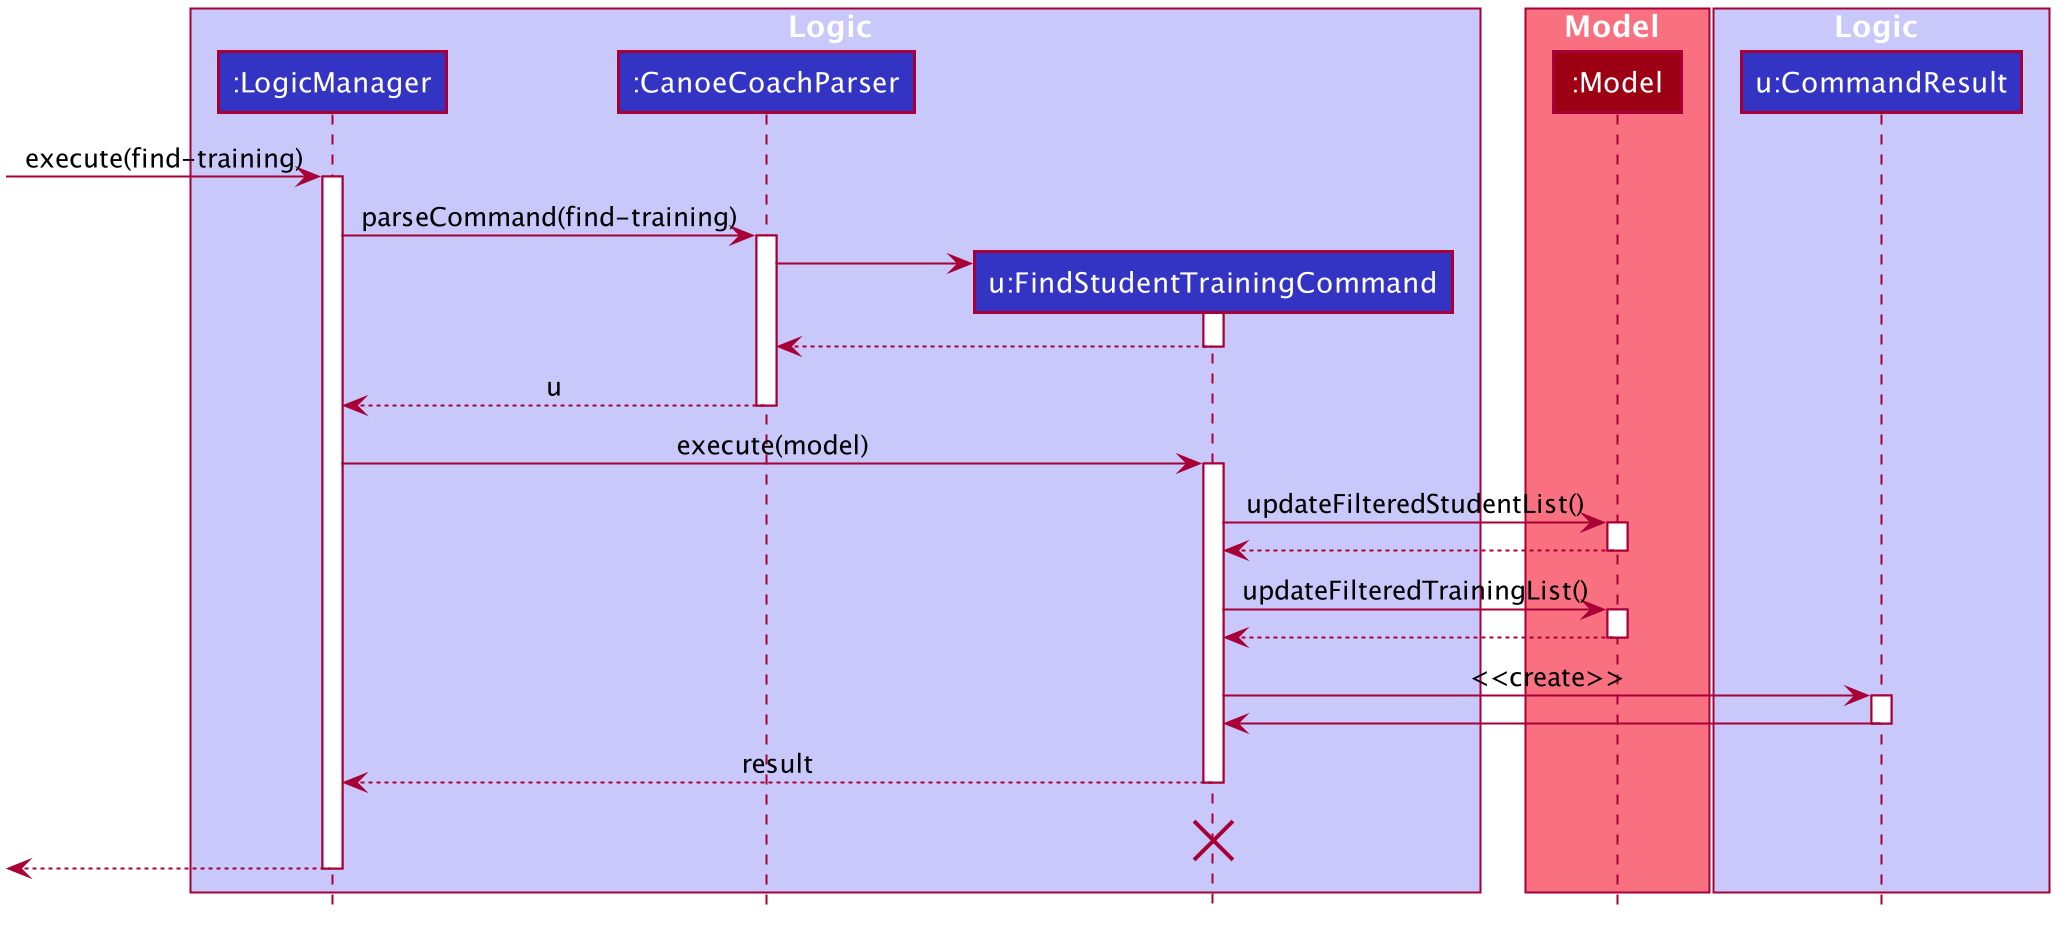

The diagram above was rendered by PlantUML. Its source (embedded in the PNG):
@startuml








skinparam BackgroundColor #FFFFFFF

skinparam Shadowing false

skinparam Class {
    FontColor #FFFFFF
    BorderThickness 1
    BorderColor #FFFFFF
    StereotypeFontColor #FFFFFF
    FontName Arial
}

skinparam Actor {
    BorderColor #000000
    Color #000000
    FontName Arial
}

skinparam Sequence {
    MessageAlign center
    BoxFontSize 15
    BoxPadding 0
    BoxFontColor #FFFFFF
    FontName Arial
}

skinparam Participant {
    FontColor #FFFFFFF
    Padding 20
}

skinparam MinClassWidth 50
skinparam ParticipantPadding 10
skinparam Shadowing false
skinparam DefaultTextAlignment center
skinparam packageStyle Rectangle

hide footbox
hide members
hide circle

box Logic #C8C8FA
participant ":LogicManager" as LogicManager #3333C4
participant ":CanoeCoachParser" as CanoeCoachParser #3333C4
participant "u:FindStudentTrainingCommand" as FindStudentTrainingCommand #3333C4
end box

box Model #F97181
participant ":Model" as Model #9D0012
end box

box Logic #C8C8FA
participant "u:CommandResult" as CommandResult #3333C4
end box

[-> LogicManager : execute(find-training)
activate LogicManager

LogicManager -> CanoeCoachParser : parseCommand(find-training)
activate CanoeCoachParser

create FindStudentTrainingCommand
CanoeCoachParser -> FindStudentTrainingCommand
activate FindStudentTrainingCommand

FindStudentTrainingCommand --> CanoeCoachParser
deactivate FindStudentTrainingCommand

CanoeCoachParser --> LogicManager : u
deactivate CanoeCoachParser

LogicManager -> FindStudentTrainingCommand : execute(model)
activate FindStudentTrainingCommand

FindStudentTrainingCommand -> Model : updateFilteredStudentList()
activate Model
Model --> FindStudentTrainingCommand
deactivate Model

FindStudentTrainingCommand -> Model : updateFilteredTrainingList()
activate Model
Model --> FindStudentTrainingCommand
deactivate Model

FindStudentTrainingCommand -> CommandResult : <<create>>
activate CommandResult
CommandResult -> FindStudentTrainingCommand
deactivate CommandResult

FindStudentTrainingCommand --> LogicManager : result
deactivate FindStudentTrainingCommand
FindStudentTrainingCommand-[hidden]-> LogicManager : result
destroy FindStudentTrainingCommand

[<--LogicManager
deactivate LogicManager
@enduml